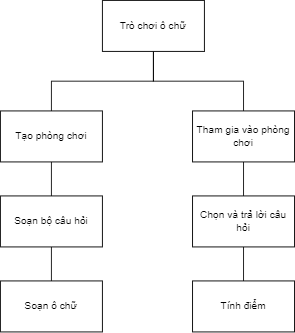

The diagram above was exported from draw.io. Its source (the exported page's mxGraphModel, read from the mxfile embedded in the PNG):
<mxGraphModel dx="868" dy="450" grid="1" gridSize="10" guides="1" tooltips="1" connect="1" arrows="1" fold="1" page="1" pageScale="1" pageWidth="827" pageHeight="1169" math="0" shadow="0">
  <root>
    <mxCell id="0" />
    <mxCell id="1" parent="0" />
    <mxCell id="3r47P7u-ZTysrC66suos-5" style="edgeStyle=orthogonalEdgeStyle;rounded=0;orthogonalLoop=1;jettySize=auto;html=1;exitX=0.5;exitY=1;exitDx=0;exitDy=0;entryX=0.5;entryY=0;entryDx=0;entryDy=0;endArrow=none;endFill=0;" parent="1" source="3r47P7u-ZTysrC66suos-1" target="3r47P7u-ZTysrC66suos-2" edge="1">
      <mxGeometry relative="1" as="geometry" />
    </mxCell>
    <mxCell id="xiooz94M73LWszSwN3Pp-6" style="edgeStyle=orthogonalEdgeStyle;rounded=0;orthogonalLoop=1;jettySize=auto;html=1;endArrow=none;endFill=0;" edge="1" parent="1" source="3r47P7u-ZTysrC66suos-1" target="3r47P7u-ZTysrC66suos-3">
      <mxGeometry relative="1" as="geometry" />
    </mxCell>
    <mxCell id="3r47P7u-ZTysrC66suos-1" value="Trò chơi ô chữ" style="rounded=0;whiteSpace=wrap;html=1;" parent="1" vertex="1">
      <mxGeometry x="354" y="60" width="120" height="60" as="geometry" />
    </mxCell>
    <mxCell id="6pisdogMrsmO-XdWZweb-1" style="edgeStyle=orthogonalEdgeStyle;rounded=0;orthogonalLoop=1;jettySize=auto;html=1;entryX=0.5;entryY=0;entryDx=0;entryDy=0;endArrow=none;endFill=0;" parent="1" source="3r47P7u-ZTysrC66suos-2" target="3r47P7u-ZTysrC66suos-7" edge="1">
      <mxGeometry relative="1" as="geometry" />
    </mxCell>
    <mxCell id="3r47P7u-ZTysrC66suos-2" value="Tạo phòng chơi" style="rounded=0;whiteSpace=wrap;html=1;" parent="1" vertex="1">
      <mxGeometry x="234" y="190" width="120" height="60" as="geometry" />
    </mxCell>
    <mxCell id="xiooz94M73LWszSwN3Pp-4" style="edgeStyle=orthogonalEdgeStyle;rounded=0;orthogonalLoop=1;jettySize=auto;html=1;entryX=0.5;entryY=0;entryDx=0;entryDy=0;endArrow=none;endFill=0;" edge="1" parent="1" source="3r47P7u-ZTysrC66suos-3" target="xiooz94M73LWszSwN3Pp-3">
      <mxGeometry relative="1" as="geometry" />
    </mxCell>
    <mxCell id="3r47P7u-ZTysrC66suos-3" value="Tham gia vào phòng chơi" style="rounded=0;whiteSpace=wrap;html=1;" parent="1" vertex="1">
      <mxGeometry x="460" y="190" width="120" height="60" as="geometry" />
    </mxCell>
    <mxCell id="3r47P7u-ZTysrC66suos-4" value="Tính điểm" style="rounded=0;whiteSpace=wrap;html=1;" parent="1" vertex="1">
      <mxGeometry x="460" y="390" width="120" height="60" as="geometry" />
    </mxCell>
    <mxCell id="xiooz94M73LWszSwN3Pp-2" style="edgeStyle=orthogonalEdgeStyle;rounded=0;orthogonalLoop=1;jettySize=auto;html=1;endArrow=none;endFill=0;" edge="1" parent="1" source="3r47P7u-ZTysrC66suos-7" target="xiooz94M73LWszSwN3Pp-1">
      <mxGeometry relative="1" as="geometry" />
    </mxCell>
    <mxCell id="3r47P7u-ZTysrC66suos-7" value="Soạn bộ câu hỏi" style="rounded=0;whiteSpace=wrap;html=1;" parent="1" vertex="1">
      <mxGeometry x="234" y="290" width="120" height="60" as="geometry" />
    </mxCell>
    <mxCell id="xiooz94M73LWszSwN3Pp-1" value="Soạn ô chữ" style="rounded=0;whiteSpace=wrap;html=1;" vertex="1" parent="1">
      <mxGeometry x="234" y="390" width="120" height="60" as="geometry" />
    </mxCell>
    <mxCell id="xiooz94M73LWszSwN3Pp-5" style="edgeStyle=orthogonalEdgeStyle;rounded=0;orthogonalLoop=1;jettySize=auto;html=1;entryX=0.5;entryY=0;entryDx=0;entryDy=0;endArrow=none;endFill=0;" edge="1" parent="1" source="xiooz94M73LWszSwN3Pp-3" target="3r47P7u-ZTysrC66suos-4">
      <mxGeometry relative="1" as="geometry" />
    </mxCell>
    <mxCell id="xiooz94M73LWszSwN3Pp-3" value="Chọn và trả lời câu hỏi" style="rounded=0;whiteSpace=wrap;html=1;" vertex="1" parent="1">
      <mxGeometry x="460" y="290" width="120" height="60" as="geometry" />
    </mxCell>
  </root>
</mxGraphModel>